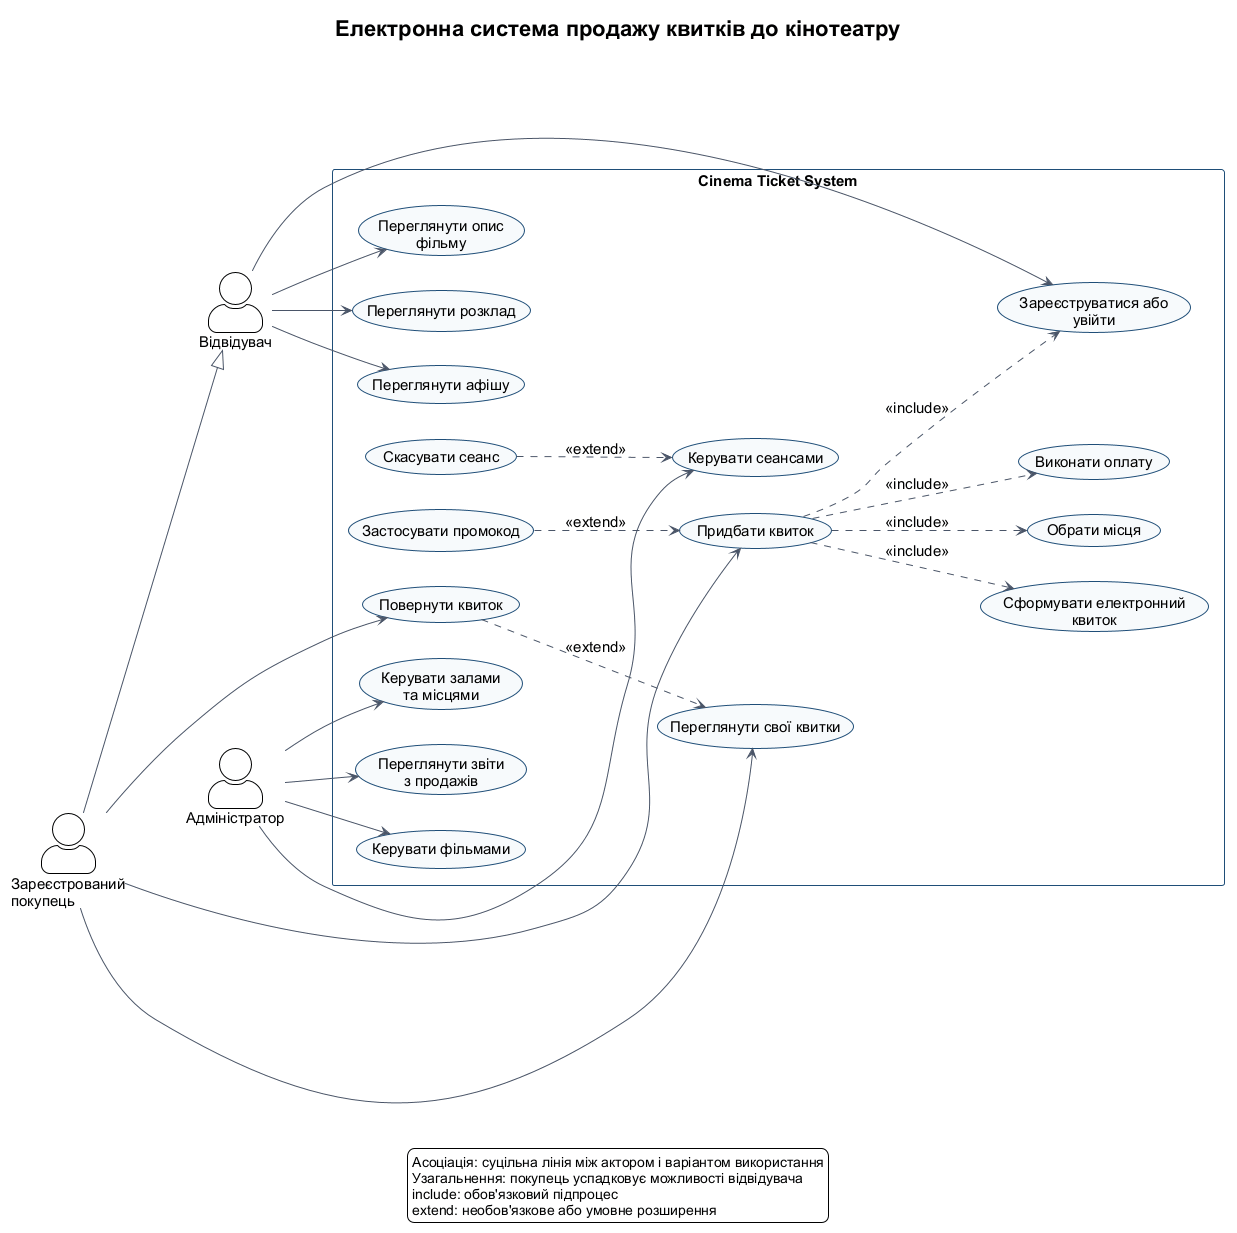

The diagram above was rendered by PlantUML. Its source (embedded in the PNG):
@startuml
!theme plain
left to right direction

skinparam backgroundColor white
skinparam shadowing false
skinparam defaultFontName "Arial"
skinparam defaultFontSize 15
skinparam actorStyle awesome
skinparam usecase {
  BackgroundColor #F7FAFC
  BorderColor #1F4E78
  ArrowColor #4A5568
}
skinparam rectangle {
  BorderColor #1F4E78
  BackgroundColor #FFFFFF
}

title Електронна система продажу квитків до кінотеатру

actor "Відвідувач" as Visitor
actor "Зареєстрований\nпокупець" as Customer
actor "Адміністратор" as Administrator

Customer --|> Visitor

rectangle "Cinema Ticket System" {
  usecase "Переглянути афішу" as UC_Browse
  usecase "Переглянути опис\nфільму" as UC_Details
  usecase "Переглянути розклад" as UC_Schedule
  usecase "Зареєструватися або\nувійти" as UC_Auth
  usecase "Придбати квиток" as UC_Buy
  usecase "Обрати місця" as UC_Seats
  usecase "Виконати оплату" as UC_Pay
  usecase "Сформувати електронний\nквиток" as UC_Ticket
  usecase "Застосувати промокод" as UC_Promo
  usecase "Переглянути свої квитки" as UC_MyTickets
  usecase "Повернути квиток" as UC_Return
  usecase "Керувати фільмами" as UC_ManageMovies
  usecase "Керувати сеансами" as UC_ManageScreenings
  usecase "Керувати залами\nта місцями" as UC_ManageHalls
  usecase "Переглянути звіти\nз продажів" as UC_Reports
  usecase "Скасувати сеанс" as UC_CancelScreening
}

Visitor --> UC_Browse
Visitor --> UC_Details
Visitor --> UC_Schedule
Visitor --> UC_Auth
Customer --> UC_Buy
Customer --> UC_MyTickets
Customer --> UC_Return
Administrator --> UC_ManageMovies
Administrator --> UC_ManageScreenings
Administrator --> UC_ManageHalls
Administrator --> UC_Reports

UC_Buy ..> UC_Auth : <<include>>
UC_Buy ..> UC_Seats : <<include>>
UC_Buy ..> UC_Pay : <<include>>
UC_Buy ..> UC_Ticket : <<include>>
UC_Promo ..> UC_Buy : <<extend>>
UC_Return ..> UC_MyTickets : <<extend>>
UC_CancelScreening ..> UC_ManageScreenings : <<extend>>

legend bottom
  Асоціація: суцільна лінія між актором і варіантом використання
  Узагальнення: покупець успадковує можливості відвідувача
  include: обов'язковий підпроцес
  extend: необов'язкове або умовне розширення
endlegend
@enduml